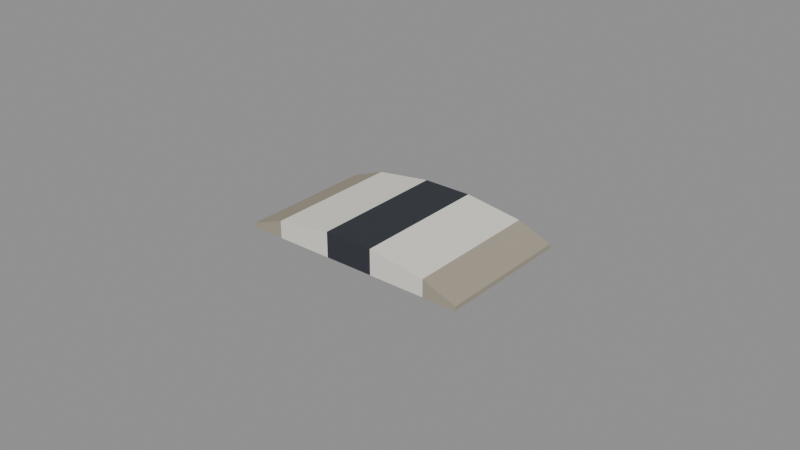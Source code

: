 # Source: sugar_packet.blend  (saved by Blender 4.0.36; exported with 4.5.12 LTS)
import bpy
from mathutils import Matrix  # noqa: F401  (used for matrix-valued properties, if any)

bpy.ops.wm.read_factory_settings(use_empty=True)
scene = bpy.context.scene
scene.name = 'Scene'

# ---- materials (node trees are filled in below, after node groups)
mat_prop_sugar_packet_paper = bpy.data.materials.new('Prop_sugar_packet_paper')
mat_prop_sugar_packet_paper.use_transparent_shadow = False
mat_prop_sugar_packet_paper.diffuse_color = (0.8, 0.775, 0.7, 1.0)
mat_prop_sugar_packet_ink = bpy.data.materials.new('Prop_sugar_packet_ink')
mat_prop_sugar_packet_ink.use_transparent_shadow = False
mat_prop_sugar_packet_ink.diffuse_color = (0.03, 0.035, 0.045, 1.0)
mat_prop_sugar_packet_paper_dark = bpy.data.materials.new('Prop_sugar_packet_paper_dark')
mat_prop_sugar_packet_paper_dark.use_transparent_shadow = False
mat_prop_sugar_packet_paper_dark.diffuse_color = (0.36, 0.32, 0.25, 1.0)

# ---- material node trees
mat_prop_sugar_packet_paper.use_nodes = True; mat_prop_sugar_packet_paper.node_tree.nodes.clear()
_N = mat_prop_sugar_packet_paper.node_tree.nodes; _L = mat_prop_sugar_packet_paper.node_tree.links
n0 = _N.new('ShaderNodeBsdfPrincipled'); n0.name = 'Principled BSDF'; n0.location = (10, 300)
n0.inputs[0].default_value = (0.8, 0.775, 0.7, 1.0)
n0.inputs[2].default_value = 0.9
n0.inputs[3].default_value = 1.45
n1 = _N.new('ShaderNodeOutputMaterial'); n1.name = 'Material Output'; n1.location = (300, 300)
_L.new(n0.outputs[0], n1.inputs[0])
n1.is_active_output = True
mat_prop_sugar_packet_ink.use_nodes = True; mat_prop_sugar_packet_ink.node_tree.nodes.clear()
_N = mat_prop_sugar_packet_ink.node_tree.nodes; _L = mat_prop_sugar_packet_ink.node_tree.links
n0 = _N.new('ShaderNodeBsdfPrincipled'); n0.name = 'Principled BSDF'; n0.location = (10, 300)
n0.inputs[0].default_value = (0.03, 0.035, 0.045, 1.0)
n0.inputs[2].default_value = 0.75
n0.inputs[3].default_value = 1.45
n1 = _N.new('ShaderNodeOutputMaterial'); n1.name = 'Material Output'; n1.location = (300, 300)
_L.new(n0.outputs[0], n1.inputs[0])
n1.is_active_output = True
mat_prop_sugar_packet_paper_dark.use_nodes = True; mat_prop_sugar_packet_paper_dark.node_tree.nodes.clear()
_N = mat_prop_sugar_packet_paper_dark.node_tree.nodes; _L = mat_prop_sugar_packet_paper_dark.node_tree.links
n0 = _N.new('ShaderNodeBsdfPrincipled'); n0.name = 'Principled BSDF'; n0.location = (10, 300)
n0.inputs[0].default_value = (0.36, 0.32, 0.25, 1.0)
n0.inputs[2].default_value = 0.92
n0.inputs[3].default_value = 1.45
n1 = _N.new('ShaderNodeOutputMaterial'); n1.name = 'Material Output'; n1.location = (300, 300)
_L.new(n0.outputs[0], n1.inputs[0])
n1.is_active_output = True

# ---- meshes
me_sugar_packet_mesh = bpy.data.meshes.new('sugar_packet_Mesh')
me_sugar_packet_mesh.from_pydata([(-0.0375, -0.0225, -0.002715), (-0.0375, -0.0225, -0.004115), (-0.0265, -0.0225, 0.001485), (-0.0265, -0.0225, -0.004115), (-0.008, -0.0225, 0.004115), (-0.008, -0.0225, -0.004115), (0.008, -0.0225, 0.004115), (0.008, -0.0225, -0.004115), (0.0265, -0.0225, 0.001485), (0.0265, -0.0225, -0.004115), (0.0375, -0.0225, -0.002715), (0.0375, -0.0225, -0.004115), (-0.0375, -0.0075, -0.002715), (-0.0375, -0.0075, -0.004115), (-0.0265, -0.0075, 0.001485), (-0.0265, -0.0075, -0.004115), (-0.008, -0.0075, 0.004115), (-0.008, -0.0075, -0.004115), (0.008, -0.0075, 0.004115), (0.008, -0.0075, -0.004115), (0.0265, -0.0075, 0.001485), (0.0265, -0.0075, -0.004115), (0.0375, -0.0075, -0.002715), (0.0375, -0.0075, -0.004115), (-0.0375, 0.0075, -0.002715), (-0.0375, 0.0075, -0.004115), (-0.0265, 0.0075, 0.001485), (-0.0265, 0.0075, -0.004115), (-0.008, 0.0075, 0.004115), (-0.008, 0.0075, -0.004115), (0.008, 0.0075, 0.004115), (0.008, 0.0075, -0.004115), (0.0265, 0.0075, 0.001485), (0.0265, 0.0075, -0.004115), (0.0375, 0.0075, -0.002715), (0.0375, 0.0075, -0.004115), (-0.0375, 0.0225, -0.002715), (-0.0375, 0.0225, -0.004115), (-0.0265, 0.0225, 0.001485), (-0.0265, 0.0225, -0.004115), (-0.008, 0.0225, 0.004115), (-0.008, 0.0225, -0.004115), (0.008, 0.0225, 0.004115), (0.008, 0.0225, -0.004115), (0.0265, 0.0225, 0.001485), (0.0265, 0.0225, -0.004115), (0.0375, 0.0225, -0.002715), (0.0375, 0.0225, -0.004115)], [], [(0, 14, 12), (1, 15, 3), (2, 16, 14), (3, 17, 5), (4, 18, 16), (5, 19, 7), (6, 20, 18), (7, 21, 9), (8, 22, 20), (9, 23, 11), (12, 26, 24), (13, 27, 15), (14, 28, 26), (15, 29, 17), (16, 30, 28), (17, 31, 19), (18, 32, 30), (19, 33, 21), (20, 34, 32), (21, 35, 23), (24, 38, 36), (25, 39, 27), (26, 40, 38), (27, 41, 29), (28, 42, 40), (29, 43, 31), (30, 44, 42), (31, 45, 33), (32, 46, 44), (33, 47, 35), (0, 3, 2), (38, 37, 36), (2, 5, 4), (40, 39, 38), (4, 7, 6), (42, 41, 40), (6, 9, 8), (44, 43, 42), (8, 11, 10), (46, 45, 44), (0, 13, 1), (10, 23, 22), (12, 25, 13), (22, 35, 34), (24, 37, 25), (34, 47, 46), (0, 2, 14), (1, 13, 15), (2, 4, 16), (3, 15, 17), (4, 6, 18), (5, 17, 19), (6, 8, 20), (7, 19, 21), (8, 10, 22), (9, 21, 23), (12, 14, 26), (13, 25, 27), (14, 16, 28), (15, 27, 29), (16, 18, 30), (17, 29, 31), (18, 20, 32), (19, 31, 33), (20, 22, 34), (21, 33, 35), (24, 26, 38), (25, 37, 39), (26, 28, 40), (27, 39, 41), (28, 30, 42), (29, 41, 43), (30, 32, 44), (31, 43, 45), (32, 34, 46), (33, 45, 47), (0, 1, 3), (38, 39, 37), (2, 3, 5), (40, 41, 39), (4, 5, 7), (42, 43, 41), (6, 7, 9), (44, 45, 43), (8, 9, 11), (46, 47, 45), (0, 12, 13), (10, 11, 23), (12, 24, 25), (22, 23, 35), (24, 36, 37), (34, 35, 47)])
me_sugar_packet_mesh.polygons.foreach_set('material_index', [2, 0, 0, 0, 1, 0, 0, 0, 2, 0, 2, 0, 0, 0, 1, 0, 0, 0, 2, 0, 2, 0, 0, 0, 1, 0, 0, 0, 2, 0, 2, 2, 0, 0, 1, 1, 0, 0, 2, 2, 2, 2, 2, 2, 2, 2, 2, 0, 0, 0, 1, 0, 0, 0, 2, 0, 2, 0, 0, 0, 1, 0, 0, 0, 2, 0, 2, 0, 0, 0, 1, 0, 0, 0, 2, 0, 2, 2, 0, 0, 1, 1, 0, 0, 2, 2, 2, 2, 2, 2, 2, 2])
me_sugar_packet_mesh.materials.append(mat_prop_sugar_packet_paper)
me_sugar_packet_mesh.materials.append(mat_prop_sugar_packet_ink)
me_sugar_packet_mesh.materials.append(mat_prop_sugar_packet_paper_dark)
me_sugar_packet_mesh.update()

# ---- objects
ob_sugar_packet = bpy.data.objects.new('sugar_packet', me_sugar_packet_mesh)

# ---- transforms, parenting, visibility, modifiers, constraints
ob_sugar_packet.location = (0.0, 0.0, 0.0)

# ---- collection membership
scene.collection.objects.link(ob_sugar_packet)

# ---- scene / render settings (as saved in the file)
scene.frame_start = 1; scene.frame_end = 250; scene.frame_set(1)
scene.render.engine = 'BLENDER_EEVEE_NEXT'
scene.cycles.sampling_pattern = 'TABULATED_SOBOL'
bpy.context.view_layer.update()

# ---- added for rendering (the .blend has no active camera and no usable light): camera, sun + grey world if the file has none
cam_auto = bpy.data.cameras.new('AutoCamera')
cam_auto.lens = 50.0
cam_auto.sensor_width = 36.0
cam_auto.clip_end = 1000.0
ob_auto_camera = bpy.data.objects.new('AutoCamera', cam_auto)
scene.collection.objects.link(ob_auto_camera)
ob_auto_camera.location = (0.185045, -0.222054, 0.148036)
ob_auto_camera.rotation_euler = (1.09748, -7.21219e-08, 0.694738)
scene.camera = ob_auto_camera
light_auto_sun = bpy.data.lights.new('AutoSun', 'SUN')
light_auto_sun.energy = 3.0
light_auto_sun.angle = 0.0523599
ob_auto_sun = bpy.data.objects.new('AutoSun', light_auto_sun)
scene.collection.objects.link(ob_auto_sun)
ob_auto_sun.rotation_euler = (0.872665, 0.174533, 0.523599)
if scene.world is None:
    world_auto = bpy.data.worlds.new('AutoWorld')
    world_auto.color = (0.3, 0.3, 0.3)
    scene.world = world_auto
bpy.context.view_layer.update()
